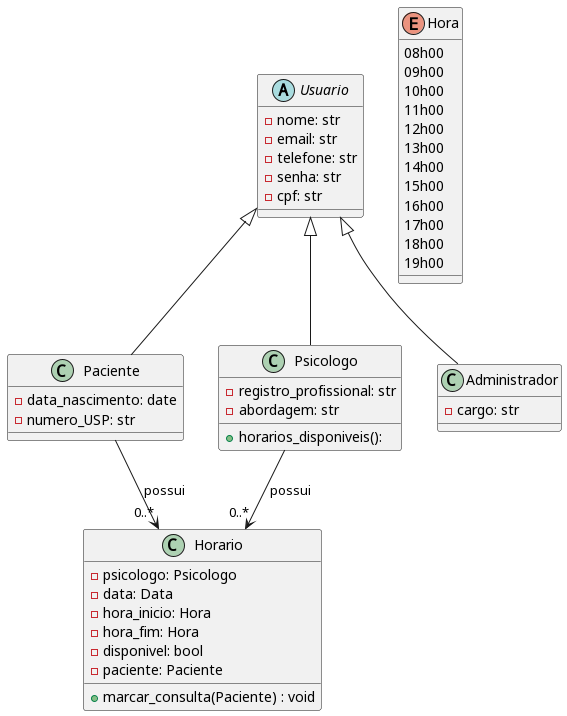

The diagram above was rendered by PlantUML. Its source (embedded in the PNG):
@startuml classes

abstract class Usuario {
  - nome: str
  - email: str
  - telefone: str
  - senha: str
  - cpf: str
}


class Paciente {
  - data_nascimento: date
  - numero_USP: str
 
}

class Psicologo {
  - registro_profissional: str
  - abordagem: str
  + horarios_disponiveis(): 

}

class Horario {
  - psicologo: Psicologo
  - data: Data
  - hora_inicio: Hora
  - hora_fim: Hora
  - disponivel: bool
  - paciente: Paciente
  + marcar_consulta(Paciente) : void
  
}

enum Hora {
    08h00
    09h00
    10h00
    11h00
    12h00
    13h00
    14h00
    15h00
    16h00
    17h00
    18h00
    19h00
}


class Administrador {
  - cargo: str
}

Usuario <|-- Paciente
Usuario <|-- Psicologo
Usuario <|-- Administrador
Paciente --> "0..*" Horario : possui
Psicologo --> "0..*" Horario : possui

@enduml